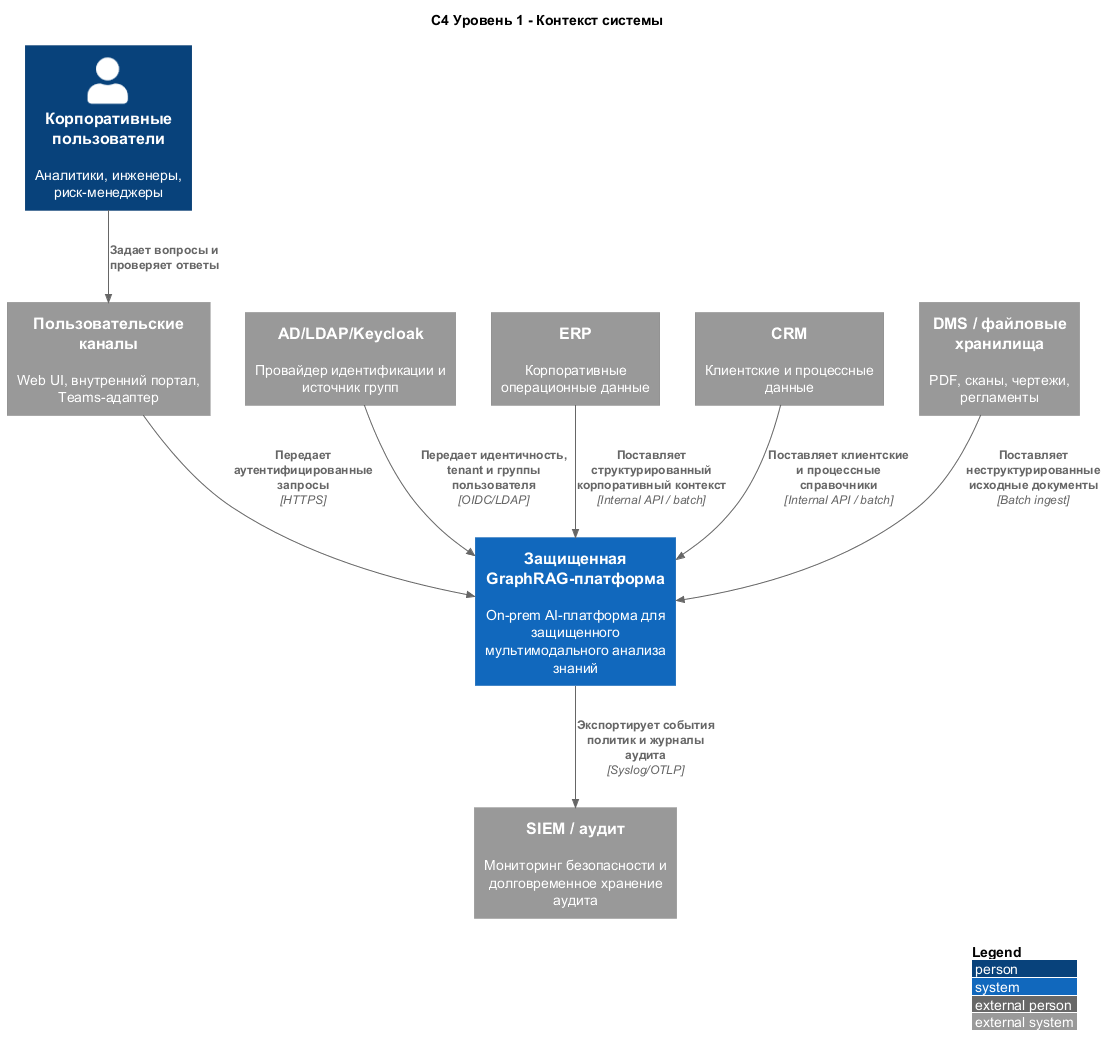

The diagram above was rendered by PlantUML. Its source (embedded in the PNG):
@startuml C4_Context
!include <C4/C4_Context>

LAYOUT_WITH_LEGEND()

title C4 Уровень 1 - Контекст системы

Person(user, "Корпоративные пользователи", "Аналитики, инженеры, риск-менеджеры")
System_Ext(channels, "Пользовательские каналы", "Web UI, внутренний портал, Teams-адаптер")
System_Ext(idp, "AD/LDAP/Keycloak", "Провайдер идентификации и источник групп")
System_Ext(erp, "ERP", "Корпоративные операционные данные")
System_Ext(crm, "CRM", "Клиентские и процессные данные")
System_Ext(dms, "DMS / файловые хранилища", "PDF, сканы, чертежи, регламенты")
System(ai, "Защищенная GraphRAG-платформа", "On-prem AI-платформа для защищенного мультимодального анализа знаний")
System_Ext(siem, "SIEM / аудит", "Мониторинг безопасности и долговременное хранение аудита")

Rel(user, channels, "Задает вопросы и проверяет ответы")
Rel(channels, ai, "Передает аутентифицированные запросы", "HTTPS")
Rel(idp, ai, "Передает идентичность, tenant и группы пользователя", "OIDC/LDAP")
Rel(erp, ai, "Поставляет структурированный корпоративный контекст", "Internal API / batch")
Rel(crm, ai, "Поставляет клиентские и процессные справочники", "Internal API / batch")
Rel(dms, ai, "Поставляет неструктурированные исходные документы", "Batch ingest")
Rel(ai, siem, "Экспортирует события политик и журналы аудита", "Syslog/OTLP")

@enduml